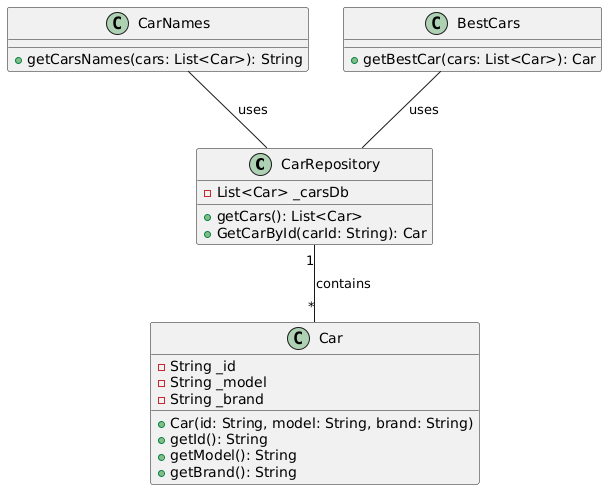

The diagram above was rendered by PlantUML. Its source (embedded in the PNG):
@startuml
class CarRepository {
    - List<Car> _carsDb
    + getCars(): List<Car>
    + GetCarById(carId: String): Car
}

class CarNames {
    + getCarsNames(cars: List<Car>): String
}

class BestCars {
    + getBestCar(cars: List<Car>): Car
}

class Car {
    - String _id
    - String _model
    - String _brand
    + Car(id: String, model: String, brand: String)
    + getId(): String
    + getModel(): String
    + getBrand(): String
}

CarRepository "1" -- "*" Car : contains
CarNames -- CarRepository: uses
BestCars -- CarRepository: uses
@enduml